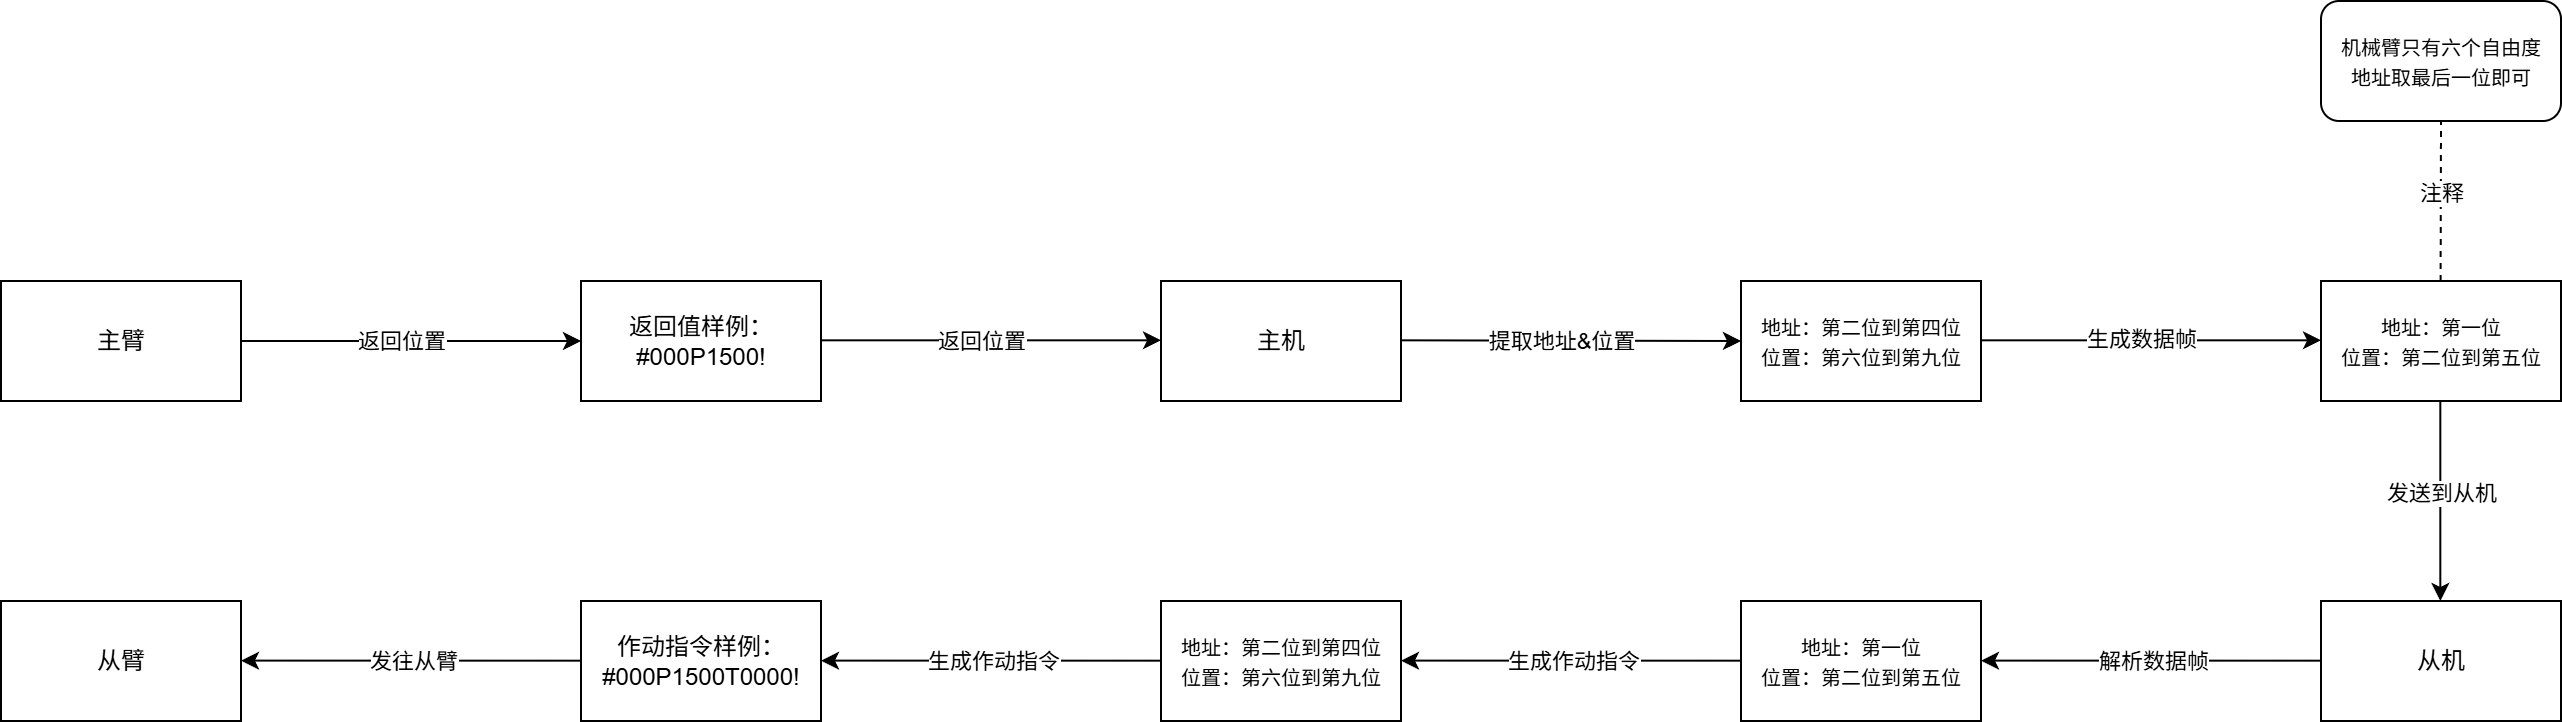

The diagram above was exported from draw.io. Its source (the exported page's mxGraphModel, read from the mxfile embedded in the PNG):
<mxGraphModel dx="485" dy="331" grid="1" gridSize="10" guides="1" tooltips="1" connect="1" arrows="1" fold="1" page="1" pageScale="1" pageWidth="827" pageHeight="1169" math="0" shadow="0">
  <root>
    <mxCell id="0" />
    <mxCell id="1" parent="0" />
    <mxCell id="G4sCO5Uwbe8qrA1QtLNA-1" value="主臂" style="rounded=0;whiteSpace=wrap;html=1;" vertex="1" parent="1">
      <mxGeometry x="110" y="430" width="120" height="60" as="geometry" />
    </mxCell>
    <mxCell id="nmFeRhQ_wrZds35k7ejV-1" value="&lt;div&gt;返回值样例：&lt;/div&gt;#000P1500!" style="rounded=0;whiteSpace=wrap;html=1;" vertex="1" parent="1">
      <mxGeometry x="400" y="430" width="120" height="60" as="geometry" />
    </mxCell>
    <mxCell id="nmFeRhQ_wrZds35k7ejV-2" value="" style="endArrow=classic;html=1;rounded=0;entryX=0;entryY=0.5;entryDx=0;entryDy=0;" edge="1" parent="1" target="nmFeRhQ_wrZds35k7ejV-1">
      <mxGeometry width="50" height="50" relative="1" as="geometry">
        <mxPoint x="230" y="460" as="sourcePoint" />
        <mxPoint x="280" y="410" as="targetPoint" />
      </mxGeometry>
    </mxCell>
    <mxCell id="nmFeRhQ_wrZds35k7ejV-3" value="返回位置" style="edgeLabel;html=1;align=center;verticalAlign=middle;resizable=0;points=[];" vertex="1" connectable="0" parent="nmFeRhQ_wrZds35k7ejV-2">
      <mxGeometry x="0.0603" y="-1" relative="1" as="geometry">
        <mxPoint x="-10" y="-1" as="offset" />
      </mxGeometry>
    </mxCell>
    <mxCell id="nmFeRhQ_wrZds35k7ejV-4" value="主机&lt;span style=&quot;color: rgba(0, 0, 0, 0); font-family: monospace; font-size: 0px; text-align: start; text-wrap-mode: nowrap;&quot;&gt;%3CmxGraphModel%3E%3Croot%3E%3CmxCell%20id%3D%220%22%2F%3E%3CmxCell%20id%3D%221%22%20parent%3D%220%22%2F%3E%3CmxCell%20id%3D%222%22%20value%3D%22%22%20style%3D%22endArrow%3Dclassic%3Bhtml%3D1%3Brounded%3D0%3BentryX%3D0%3BentryY%3D0.5%3BentryDx%3D0%3BentryDy%3D0%3B%22%20edge%3D%221%22%20parent%3D%221%22%3E%3CmxGeometry%20width%3D%2250%22%20height%3D%2250%22%20relative%3D%221%22%20as%3D%22geometry%22%3E%3CmxPoint%20x%3D%22230%22%20y%3D%22460%22%20as%3D%22sourcePoint%22%2F%3E%3CmxPoint%20x%3D%22400%22%20y%3D%22460%22%20as%3D%22targetPoint%22%2F%3E%3C%2FmxGeometry%3E%3C%2FmxCell%3E%3CmxCell%20id%3D%223%22%20value%3D%22%E8%BF%94%E5%9B%9E%E4%BD%8D%E7%BD%AE%22%20style%3D%22edgeLabel%3Bhtml%3D1%3Balign%3Dcenter%3BverticalAlign%3Dmiddle%3Bresizable%3D0%3Bpoints%3D%5B%5D%3B%22%20vertex%3D%221%22%20connectable%3D%220%22%20parent%3D%222%22%3E%3CmxGeometry%20x%3D%220.0603%22%20y%3D%22-1%22%20relative%3D%221%22%20as%3D%22geometry%22%3E%3CmxPoint%20as%3D%22offset%22%2F%3E%3C%2FmxGeometry%3E%3C%2FmxCell%3E%3C%2Froot%3E%3C%2FmxGraphModel%3E&lt;/span&gt;&lt;span style=&quot;color: rgba(0, 0, 0, 0); font-family: monospace; font-size: 0px; text-align: start; text-wrap-mode: nowrap;&quot;&gt;%3CmxGraphModel%3E%3Croot%3E%3CmxCell%20id%3D%220%22%2F%3E%3CmxCell%20id%3D%221%22%20parent%3D%220%22%2F%3E%3CmxCell%20id%3D%222%22%20value%3D%22%22%20style%3D%22endArrow%3Dclassic%3Bhtml%3D1%3Brounded%3D0%3BentryX%3D0%3BentryY%3D0.5%3BentryDx%3D0%3BentryDy%3D0%3B%22%20edge%3D%221%22%20parent%3D%221%22%3E%3CmxGeometry%20width%3D%2250%22%20height%3D%2250%22%20relative%3D%221%22%20as%3D%22geometry%22%3E%3CmxPoint%20x%3D%22230%22%20y%3D%22460%22%20as%3D%22sourcePoint%22%2F%3E%3CmxPoint%20x%3D%22400%22%20y%3D%22460%22%20as%3D%22targetPoint%22%2F%3E%3C%2FmxGeometry%3E%3C%2FmxCell%3E%3CmxCell%20id%3D%223%22%20value%3D%22%E8%BF%94%E5%9B%9E%E4%BD%8D%E7%BD%AE%22%20style%3D%22edgeLabel%3Bhtml%3D1%3Balign%3Dcenter%3BverticalAlign%3Dmiddle%3Bresizable%3D0%3Bpoints%3D%5B%5D%3B%22%20vertex%3D%221%22%20connectable%3D%220%22%20parent%3D%222%22%3E%3CmxGeometry%20x%3D%220.0603%22%20y%3D%22-1%22%20relative%3D%221%22%20as%3D%22geometry%22%3E%3CmxPoint%20as%3D%22offset%22%2F%3E%3C%2FmxGeometry%3E%3C%2FmxCell%3E%3C%2Froot%3E%3C%2FmxGraphModel%3E&lt;/span&gt;" style="rounded=0;whiteSpace=wrap;html=1;" vertex="1" parent="1">
      <mxGeometry x="690" y="430" width="120" height="60" as="geometry" />
    </mxCell>
    <mxCell id="nmFeRhQ_wrZds35k7ejV-5" value="" style="endArrow=classic;html=1;rounded=0;entryX=0;entryY=0.5;entryDx=0;entryDy=0;" edge="1" parent="1">
      <mxGeometry width="50" height="50" relative="1" as="geometry">
        <mxPoint x="520" y="459.66" as="sourcePoint" />
        <mxPoint x="690" y="459.66" as="targetPoint" />
      </mxGeometry>
    </mxCell>
    <mxCell id="nmFeRhQ_wrZds35k7ejV-6" value="返回位置" style="edgeLabel;html=1;align=center;verticalAlign=middle;resizable=0;points=[];" vertex="1" connectable="0" parent="nmFeRhQ_wrZds35k7ejV-5">
      <mxGeometry x="0.0603" y="-1" relative="1" as="geometry">
        <mxPoint x="-10" y="-1" as="offset" />
      </mxGeometry>
    </mxCell>
    <mxCell id="nmFeRhQ_wrZds35k7ejV-7" value="" style="endArrow=classic;html=1;rounded=0;entryX=0;entryY=0.5;entryDx=0;entryDy=0;" edge="1" parent="1" target="nmFeRhQ_wrZds35k7ejV-9">
      <mxGeometry width="50" height="50" relative="1" as="geometry">
        <mxPoint x="810" y="459.65999999999997" as="sourcePoint" />
        <mxPoint x="980" y="459.65999999999997" as="targetPoint" />
      </mxGeometry>
    </mxCell>
    <mxCell id="nmFeRhQ_wrZds35k7ejV-8" value="提取地址&amp;amp;位置" style="edgeLabel;html=1;align=center;verticalAlign=middle;resizable=0;points=[];" vertex="1" connectable="0" parent="nmFeRhQ_wrZds35k7ejV-7">
      <mxGeometry x="0.0603" y="-1" relative="1" as="geometry">
        <mxPoint x="-10" y="-1" as="offset" />
      </mxGeometry>
    </mxCell>
    <mxCell id="nmFeRhQ_wrZds35k7ejV-9" value="&lt;font style=&quot;font-size: 10px;&quot;&gt;地址：第二位到第四位&lt;/font&gt;&lt;div&gt;&lt;font style=&quot;font-size: 10px;&quot;&gt;位置：第六位到第九位&lt;/font&gt;&lt;/div&gt;" style="rounded=0;whiteSpace=wrap;html=1;" vertex="1" parent="1">
      <mxGeometry x="980.0000000000002" y="429.99999999999983" width="120" height="60" as="geometry" />
    </mxCell>
    <mxCell id="nmFeRhQ_wrZds35k7ejV-10" value="&lt;font style=&quot;font-size: 10px;&quot;&gt;地址：第一位&lt;/font&gt;&lt;div&gt;&lt;font style=&quot;font-size: 10px;&quot;&gt;位置：第二位到第五位&lt;/font&gt;&lt;/div&gt;" style="rounded=0;whiteSpace=wrap;html=1;" vertex="1" parent="1">
      <mxGeometry x="1270" y="430" width="120" height="60" as="geometry" />
    </mxCell>
    <mxCell id="nmFeRhQ_wrZds35k7ejV-11" value="" style="endArrow=classic;html=1;rounded=0;entryX=0;entryY=0.5;entryDx=0;entryDy=0;" edge="1" parent="1">
      <mxGeometry width="50" height="50" relative="1" as="geometry">
        <mxPoint x="1100" y="459.66" as="sourcePoint" />
        <mxPoint x="1270" y="459.66" as="targetPoint" />
      </mxGeometry>
    </mxCell>
    <mxCell id="nmFeRhQ_wrZds35k7ejV-13" value="生成数据帧" style="edgeLabel;html=1;align=center;verticalAlign=middle;resizable=0;points=[];" vertex="1" connectable="0" parent="nmFeRhQ_wrZds35k7ejV-11">
      <mxGeometry x="-0.0614" y="1" relative="1" as="geometry">
        <mxPoint as="offset" />
      </mxGeometry>
    </mxCell>
    <mxCell id="nmFeRhQ_wrZds35k7ejV-14" value="" style="endArrow=classic;html=1;rounded=0;" edge="1" parent="1">
      <mxGeometry width="50" height="50" relative="1" as="geometry">
        <mxPoint x="1329.66" y="490" as="sourcePoint" />
        <mxPoint x="1329.66" y="590" as="targetPoint" />
      </mxGeometry>
    </mxCell>
    <mxCell id="nmFeRhQ_wrZds35k7ejV-15" value="发送到从机" style="edgeLabel;html=1;align=center;verticalAlign=middle;resizable=0;points=[];" vertex="1" connectable="0" parent="nmFeRhQ_wrZds35k7ejV-14">
      <mxGeometry x="-0.0775" relative="1" as="geometry">
        <mxPoint as="offset" />
      </mxGeometry>
    </mxCell>
    <mxCell id="nmFeRhQ_wrZds35k7ejV-16" value="从机" style="rounded=0;whiteSpace=wrap;html=1;" vertex="1" parent="1">
      <mxGeometry x="1270" y="590" width="120" height="60" as="geometry" />
    </mxCell>
    <mxCell id="nmFeRhQ_wrZds35k7ejV-17" value="" style="endArrow=classic;html=1;rounded=0;exitX=0.001;exitY=0.834;exitDx=0;exitDy=0;exitPerimeter=0;" edge="1" parent="1">
      <mxGeometry width="50" height="50" relative="1" as="geometry">
        <mxPoint x="1270.12" y="619.8399999999999" as="sourcePoint" />
        <mxPoint x="1100" y="619.8" as="targetPoint" />
      </mxGeometry>
    </mxCell>
    <mxCell id="nmFeRhQ_wrZds35k7ejV-18" value="解析数据帧" style="edgeLabel;html=1;align=center;verticalAlign=middle;resizable=0;points=[];" vertex="1" connectable="0" parent="nmFeRhQ_wrZds35k7ejV-17">
      <mxGeometry x="-0.0056" relative="1" as="geometry">
        <mxPoint as="offset" />
      </mxGeometry>
    </mxCell>
    <mxCell id="nmFeRhQ_wrZds35k7ejV-19" value="&lt;font style=&quot;font-size: 10px;&quot;&gt;地址：第一位&lt;/font&gt;&lt;div&gt;&lt;font style=&quot;font-size: 10px;&quot;&gt;位置：第二位到第五位&lt;/font&gt;&lt;/div&gt;" style="rounded=0;whiteSpace=wrap;html=1;" vertex="1" parent="1">
      <mxGeometry x="980" y="590" width="120" height="60" as="geometry" />
    </mxCell>
    <mxCell id="nmFeRhQ_wrZds35k7ejV-20" value="" style="endArrow=classic;html=1;rounded=0;exitX=0.001;exitY=0.834;exitDx=0;exitDy=0;exitPerimeter=0;" edge="1" parent="1">
      <mxGeometry width="50" height="50" relative="1" as="geometry">
        <mxPoint x="980.1199999999999" y="619.8399999999999" as="sourcePoint" />
        <mxPoint x="810" y="619.8" as="targetPoint" />
      </mxGeometry>
    </mxCell>
    <mxCell id="nmFeRhQ_wrZds35k7ejV-21" value="生成作动指令" style="edgeLabel;html=1;align=center;verticalAlign=middle;resizable=0;points=[];" vertex="1" connectable="0" parent="nmFeRhQ_wrZds35k7ejV-20">
      <mxGeometry x="-0.0056" relative="1" as="geometry">
        <mxPoint as="offset" />
      </mxGeometry>
    </mxCell>
    <mxCell id="nmFeRhQ_wrZds35k7ejV-22" value="&lt;div&gt;作动指令样例：&lt;/div&gt;#000P1500T0000!" style="rounded=0;whiteSpace=wrap;html=1;" vertex="1" parent="1">
      <mxGeometry x="400" y="590" width="120" height="60" as="geometry" />
    </mxCell>
    <mxCell id="nmFeRhQ_wrZds35k7ejV-23" value="&lt;font style=&quot;font-size: 10px;&quot;&gt;地址：第二位到第四位&lt;/font&gt;&lt;div&gt;&lt;font style=&quot;font-size: 10px;&quot;&gt;位置：第六位到第九位&lt;/font&gt;&lt;/div&gt;" style="rounded=0;whiteSpace=wrap;html=1;" vertex="1" parent="1">
      <mxGeometry x="690" y="590" width="120" height="60" as="geometry" />
    </mxCell>
    <mxCell id="nmFeRhQ_wrZds35k7ejV-24" value="" style="endArrow=classic;html=1;rounded=0;exitX=0.001;exitY=0.834;exitDx=0;exitDy=0;exitPerimeter=0;" edge="1" parent="1">
      <mxGeometry width="50" height="50" relative="1" as="geometry">
        <mxPoint x="690.1199999999999" y="619.8399999999999" as="sourcePoint" />
        <mxPoint x="520" y="619.8" as="targetPoint" />
      </mxGeometry>
    </mxCell>
    <mxCell id="nmFeRhQ_wrZds35k7ejV-25" value="生成作动指令" style="edgeLabel;html=1;align=center;verticalAlign=middle;resizable=0;points=[];" vertex="1" connectable="0" parent="nmFeRhQ_wrZds35k7ejV-24">
      <mxGeometry x="-0.0056" relative="1" as="geometry">
        <mxPoint as="offset" />
      </mxGeometry>
    </mxCell>
    <mxCell id="nmFeRhQ_wrZds35k7ejV-26" value="" style="endArrow=classic;html=1;rounded=0;exitX=0.001;exitY=0.834;exitDx=0;exitDy=0;exitPerimeter=0;" edge="1" parent="1">
      <mxGeometry width="50" height="50" relative="1" as="geometry">
        <mxPoint x="400.1199999999999" y="619.8399999999999" as="sourcePoint" />
        <mxPoint x="230" y="619.8" as="targetPoint" />
      </mxGeometry>
    </mxCell>
    <mxCell id="nmFeRhQ_wrZds35k7ejV-27" value="发往从臂" style="edgeLabel;html=1;align=center;verticalAlign=middle;resizable=0;points=[];" vertex="1" connectable="0" parent="nmFeRhQ_wrZds35k7ejV-26">
      <mxGeometry x="-0.0056" relative="1" as="geometry">
        <mxPoint as="offset" />
      </mxGeometry>
    </mxCell>
    <mxCell id="nmFeRhQ_wrZds35k7ejV-28" value="从臂" style="rounded=0;whiteSpace=wrap;html=1;" vertex="1" parent="1">
      <mxGeometry x="110" y="590" width="120" height="60" as="geometry" />
    </mxCell>
    <mxCell id="nmFeRhQ_wrZds35k7ejV-29" value="" style="endArrow=none;dashed=1;html=1;rounded=0;entryX=0.5;entryY=1;entryDx=0;entryDy=0;" edge="1" parent="1" target="nmFeRhQ_wrZds35k7ejV-32">
      <mxGeometry width="50" height="50" relative="1" as="geometry">
        <mxPoint x="1329.8" y="430" as="sourcePoint" />
        <mxPoint x="1329.8" y="370" as="targetPoint" />
      </mxGeometry>
    </mxCell>
    <mxCell id="nmFeRhQ_wrZds35k7ejV-30" value="注释" style="edgeLabel;html=1;align=center;verticalAlign=middle;resizable=0;points=[];" vertex="1" connectable="0" parent="nmFeRhQ_wrZds35k7ejV-29">
      <mxGeometry x="0.1" relative="1" as="geometry">
        <mxPoint as="offset" />
      </mxGeometry>
    </mxCell>
    <mxCell id="nmFeRhQ_wrZds35k7ejV-32" value="&lt;font style=&quot;font-size: 10px;&quot;&gt;机械臂只有六个自由度&lt;/font&gt;&lt;div&gt;&lt;font style=&quot;font-size: 10px;&quot;&gt;地址取最后一位即可&lt;/font&gt;&lt;/div&gt;" style="rounded=1;whiteSpace=wrap;html=1;" vertex="1" parent="1">
      <mxGeometry x="1270" y="290" width="120" height="60" as="geometry" />
    </mxCell>
  </root>
</mxGraphModel>